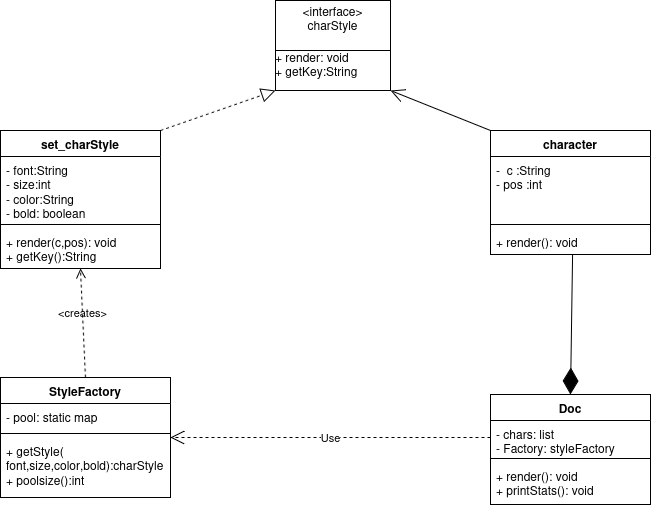

The diagram above was exported from draw.io. Its source (the exported page's mxGraphModel, read from the mxfile embedded in the PNG):
<mxGraphModel dx="1328" dy="826" grid="1" gridSize="10" guides="1" tooltips="1" connect="1" arrows="1" fold="1" page="1" pageScale="1" pageWidth="850" pageHeight="1100" math="0" shadow="0">
  <root>
    <mxCell id="0" />
    <mxCell id="1" parent="0" />
    <mxCell id="HUsBZeTArufkJcH3hn-a-7" parent="1" style="swimlane;fontStyle=1;align=center;verticalAlign=top;childLayout=stackLayout;horizontal=1;startSize=26;horizontalStack=0;resizeParent=1;resizeParentMax=0;resizeLast=0;collapsible=1;marginBottom=0;whiteSpace=wrap;html=1;" value="set_charStyle" vertex="1">
      <mxGeometry height="138" width="160" x="40" y="200" as="geometry" />
    </mxCell>
    <mxCell id="HUsBZeTArufkJcH3hn-a-8" parent="HUsBZeTArufkJcH3hn-a-7" style="text;strokeColor=none;fillColor=none;align=left;verticalAlign=top;spacingLeft=4;spacingRight=4;overflow=hidden;rotatable=0;points=[[0,0.5],[1,0.5]];portConstraint=eastwest;whiteSpace=wrap;html=1;" value="&lt;div&gt;- font:String&lt;/div&gt;&lt;div&gt;- size:int&lt;/div&gt;&lt;div&gt;- color:String&lt;/div&gt;&lt;div&gt;- bold: boolean&lt;/div&gt;" vertex="1">
      <mxGeometry height="64" width="160" y="26" as="geometry" />
    </mxCell>
    <mxCell id="HUsBZeTArufkJcH3hn-a-9" parent="HUsBZeTArufkJcH3hn-a-7" style="line;strokeWidth=1;fillColor=none;align=left;verticalAlign=middle;spacingTop=-1;spacingLeft=3;spacingRight=3;rotatable=0;labelPosition=right;points=[];portConstraint=eastwest;strokeColor=inherit;" value="" vertex="1">
      <mxGeometry height="8" width="160" y="90" as="geometry" />
    </mxCell>
    <mxCell id="HUsBZeTArufkJcH3hn-a-10" parent="HUsBZeTArufkJcH3hn-a-7" style="text;strokeColor=none;fillColor=none;align=left;verticalAlign=top;spacingLeft=4;spacingRight=4;overflow=hidden;rotatable=0;points=[[0,0.5],[1,0.5]];portConstraint=eastwest;whiteSpace=wrap;html=1;" value="&lt;div&gt;+ render(c,pos): void&lt;/div&gt;&lt;div&gt;+ getKey():String&lt;/div&gt;" vertex="1">
      <mxGeometry height="40" width="160" y="98" as="geometry" />
    </mxCell>
    <mxCell id="HUsBZeTArufkJcH3hn-a-11" parent="1" style="swimlane;fontStyle=1;align=center;verticalAlign=top;childLayout=stackLayout;horizontal=1;startSize=26;horizontalStack=0;resizeParent=1;resizeParentMax=0;resizeLast=0;collapsible=1;marginBottom=0;whiteSpace=wrap;html=1;" value="StyleFactory" vertex="1">
      <mxGeometry height="120" width="170" x="40" y="447" as="geometry" />
    </mxCell>
    <mxCell id="HUsBZeTArufkJcH3hn-a-12" parent="HUsBZeTArufkJcH3hn-a-11" style="text;strokeColor=none;fillColor=none;align=left;verticalAlign=top;spacingLeft=4;spacingRight=4;overflow=hidden;rotatable=0;points=[[0,0.5],[1,0.5]];portConstraint=eastwest;whiteSpace=wrap;html=1;" value="- pool: static map" vertex="1">
      <mxGeometry height="26" width="170" y="26" as="geometry" />
    </mxCell>
    <mxCell id="HUsBZeTArufkJcH3hn-a-13" parent="HUsBZeTArufkJcH3hn-a-11" style="line;strokeWidth=1;fillColor=none;align=left;verticalAlign=middle;spacingTop=-1;spacingLeft=3;spacingRight=3;rotatable=0;labelPosition=right;points=[];portConstraint=eastwest;strokeColor=inherit;" value="" vertex="1">
      <mxGeometry height="8" width="170" y="52" as="geometry" />
    </mxCell>
    <mxCell id="HUsBZeTArufkJcH3hn-a-14" parent="HUsBZeTArufkJcH3hn-a-11" style="text;strokeColor=none;fillColor=none;align=left;verticalAlign=top;spacingLeft=4;spacingRight=4;overflow=hidden;rotatable=0;points=[[0,0.5],[1,0.5]];portConstraint=eastwest;whiteSpace=wrap;html=1;" value="&lt;div&gt;+ getStyle(&lt;/div&gt;&lt;div&gt;font,size,color,bold):charStyle&lt;/div&gt;&lt;div&gt;+ poolsize():int&lt;/div&gt;" vertex="1">
      <mxGeometry height="60" width="170" y="60" as="geometry" />
    </mxCell>
    <mxCell id="HUsBZeTArufkJcH3hn-a-15" parent="1" style="swimlane;fontStyle=1;align=center;verticalAlign=top;childLayout=stackLayout;horizontal=1;startSize=26;horizontalStack=0;resizeParent=1;resizeParentMax=0;resizeLast=0;collapsible=1;marginBottom=0;whiteSpace=wrap;html=1;" value="Doc" vertex="1">
      <mxGeometry height="110" width="160" x="530" y="464" as="geometry" />
    </mxCell>
    <mxCell id="HUsBZeTArufkJcH3hn-a-16" parent="HUsBZeTArufkJcH3hn-a-15" style="text;strokeColor=none;fillColor=none;align=left;verticalAlign=top;spacingLeft=4;spacingRight=4;overflow=hidden;rotatable=0;points=[[0,0.5],[1,0.5]];portConstraint=eastwest;whiteSpace=wrap;html=1;" value="&lt;div&gt;- chars: list&lt;/div&gt;&lt;div&gt;- Factory: styleFactory&lt;/div&gt;" vertex="1">
      <mxGeometry height="34" width="160" y="26" as="geometry" />
    </mxCell>
    <mxCell id="HUsBZeTArufkJcH3hn-a-17" parent="HUsBZeTArufkJcH3hn-a-15" style="line;strokeWidth=1;fillColor=none;align=left;verticalAlign=middle;spacingTop=-1;spacingLeft=3;spacingRight=3;rotatable=0;labelPosition=right;points=[];portConstraint=eastwest;strokeColor=inherit;" value="" vertex="1">
      <mxGeometry height="8" width="160" y="60" as="geometry" />
    </mxCell>
    <mxCell id="HUsBZeTArufkJcH3hn-a-18" parent="HUsBZeTArufkJcH3hn-a-15" style="text;strokeColor=none;fillColor=none;align=left;verticalAlign=top;spacingLeft=4;spacingRight=4;overflow=hidden;rotatable=0;points=[[0,0.5],[1,0.5]];portConstraint=eastwest;whiteSpace=wrap;html=1;" value="&lt;div&gt;+ render(): void&lt;/div&gt;&lt;div&gt;+ printStats(): void&lt;/div&gt;" vertex="1">
      <mxGeometry height="42" width="160" y="68" as="geometry" />
    </mxCell>
    <mxCell id="HUsBZeTArufkJcH3hn-a-19" parent="1" style="swimlane;fontStyle=1;align=center;verticalAlign=top;childLayout=stackLayout;horizontal=1;startSize=26;horizontalStack=0;resizeParent=1;resizeParentMax=0;resizeLast=0;collapsible=1;marginBottom=0;whiteSpace=wrap;html=1;" value="character" vertex="1">
      <mxGeometry height="124" width="160" x="530" y="200" as="geometry" />
    </mxCell>
    <mxCell id="HUsBZeTArufkJcH3hn-a-20" parent="HUsBZeTArufkJcH3hn-a-19" style="text;strokeColor=none;fillColor=none;align=left;verticalAlign=top;spacingLeft=4;spacingRight=4;overflow=hidden;rotatable=0;points=[[0,0.5],[1,0.5]];portConstraint=eastwest;whiteSpace=wrap;html=1;" value="&lt;div&gt;-&amp;nbsp; c :String&lt;/div&gt;&lt;div&gt;- pos :int&lt;/div&gt;" vertex="1">
      <mxGeometry height="64" width="160" y="26" as="geometry" />
    </mxCell>
    <mxCell id="HUsBZeTArufkJcH3hn-a-21" parent="HUsBZeTArufkJcH3hn-a-19" style="line;strokeWidth=1;fillColor=none;align=left;verticalAlign=middle;spacingTop=-1;spacingLeft=3;spacingRight=3;rotatable=0;labelPosition=right;points=[];portConstraint=eastwest;strokeColor=inherit;" value="" vertex="1">
      <mxGeometry height="8" width="160" y="90" as="geometry" />
    </mxCell>
    <mxCell id="HUsBZeTArufkJcH3hn-a-22" parent="HUsBZeTArufkJcH3hn-a-19" style="text;strokeColor=none;fillColor=none;align=left;verticalAlign=top;spacingLeft=4;spacingRight=4;overflow=hidden;rotatable=0;points=[[0,0.5],[1,0.5]];portConstraint=eastwest;whiteSpace=wrap;html=1;" value="+ render(): void" vertex="1">
      <mxGeometry height="26" width="160" y="98" as="geometry" />
    </mxCell>
    <mxCell id="HUsBZeTArufkJcH3hn-a-24" parent="1" style="html=1;whiteSpace=wrap;labelPosition=center;verticalLabelPosition=middle;align=center;verticalAlign=middle;" value="&lt;div&gt;&amp;lt;interface&amp;gt;&lt;/div&gt;&lt;div&gt;charStyle&lt;/div&gt;&lt;div&gt;&lt;br&gt;&lt;/div&gt;" vertex="1">
      <mxGeometry height="50" width="115" x="315" y="70" as="geometry" />
    </mxCell>
    <mxCell id="HUsBZeTArufkJcH3hn-a-25" edge="1" parent="1" source="HUsBZeTArufkJcH3hn-a-7" style="endArrow=block;dashed=1;endFill=0;endSize=12;html=1;rounded=0;exitX=1;exitY=0;exitDx=0;exitDy=0;entryX=0;entryY=1;entryDx=0;entryDy=0;" target="HUsBZeTArufkJcH3hn-a-37" value="">
      <mxGeometry relative="1" width="160" as="geometry">
        <mxPoint x="100" y="240" as="sourcePoint" />
        <mxPoint x="260" y="240" as="targetPoint" />
      </mxGeometry>
    </mxCell>
    <mxCell id="HUsBZeTArufkJcH3hn-a-26" edge="1" parent="1" source="HUsBZeTArufkJcH3hn-a-22" style="endArrow=diamondThin;endFill=1;endSize=24;html=1;rounded=0;entryX=0.5;entryY=0;entryDx=0;entryDy=0;exitX=0.513;exitY=1;exitDx=0;exitDy=0;exitPerimeter=0;" target="HUsBZeTArufkJcH3hn-a-15" value="">
      <mxGeometry relative="1" width="160" as="geometry">
        <Array as="points" />
        <mxPoint x="380" y="470" as="sourcePoint" />
        <mxPoint x="454.03999999999996" y="560" as="targetPoint" />
      </mxGeometry>
    </mxCell>
    <mxCell id="HUsBZeTArufkJcH3hn-a-30" edge="1" parent="1" source="HUsBZeTArufkJcH3hn-a-19" style="endArrow=open;endFill=1;endSize=12;html=1;rounded=0;exitX=0;exitY=0;exitDx=0;exitDy=0;entryX=1;entryY=1;entryDx=0;entryDy=0;" target="HUsBZeTArufkJcH3hn-a-37" value="">
      <mxGeometry relative="1" width="160" as="geometry">
        <mxPoint x="350" y="220" as="sourcePoint" />
        <mxPoint x="510" y="220" as="targetPoint" />
      </mxGeometry>
    </mxCell>
    <mxCell id="HUsBZeTArufkJcH3hn-a-32" edge="1" parent="1" source="HUsBZeTArufkJcH3hn-a-16" style="endArrow=open;endSize=12;dashed=1;html=1;rounded=0;exitX=0;exitY=0.5;exitDx=0;exitDy=0;entryX=1;entryY=0.5;entryDx=0;entryDy=0;" target="HUsBZeTArufkJcH3hn-a-11" value="Use">
      <mxGeometry relative="1" width="160" as="geometry">
        <Array as="points" />
        <mxPoint x="550" y="430" as="sourcePoint" />
        <mxPoint x="220" y="477" as="targetPoint" />
      </mxGeometry>
    </mxCell>
    <mxCell id="HUsBZeTArufkJcH3hn-a-33" edge="1" parent="1" source="HUsBZeTArufkJcH3hn-a-11" style="endArrow=open;startArrow=none;endFill=0;startFill=0;endSize=8;html=1;verticalAlign=bottom;dashed=1;labelBackgroundColor=none;rounded=0;exitX=0.5;exitY=0;exitDx=0;exitDy=0;entryX=0.5;entryY=1;entryDx=0;entryDy=0;" target="HUsBZeTArufkJcH3hn-a-7" value="&amp;lt;creates&amp;gt;">
      <mxGeometry relative="1" width="160" as="geometry">
        <mxPoint x="180" y="360" as="sourcePoint" />
        <mxPoint x="340" y="360" as="targetPoint" />
      </mxGeometry>
    </mxCell>
    <mxCell id="HUsBZeTArufkJcH3hn-a-37" parent="1" style="align=left;overflow=fill;html=1;dropTarget=0;whiteSpace=wrap;" value="&lt;div&gt;+ render: void&lt;/div&gt;&lt;div&gt;+ getKey:String&lt;/div&gt;" vertex="1">
      <mxGeometry height="40" width="115" x="315" y="120" as="geometry" />
    </mxCell>
  </root>
</mxGraphModel>